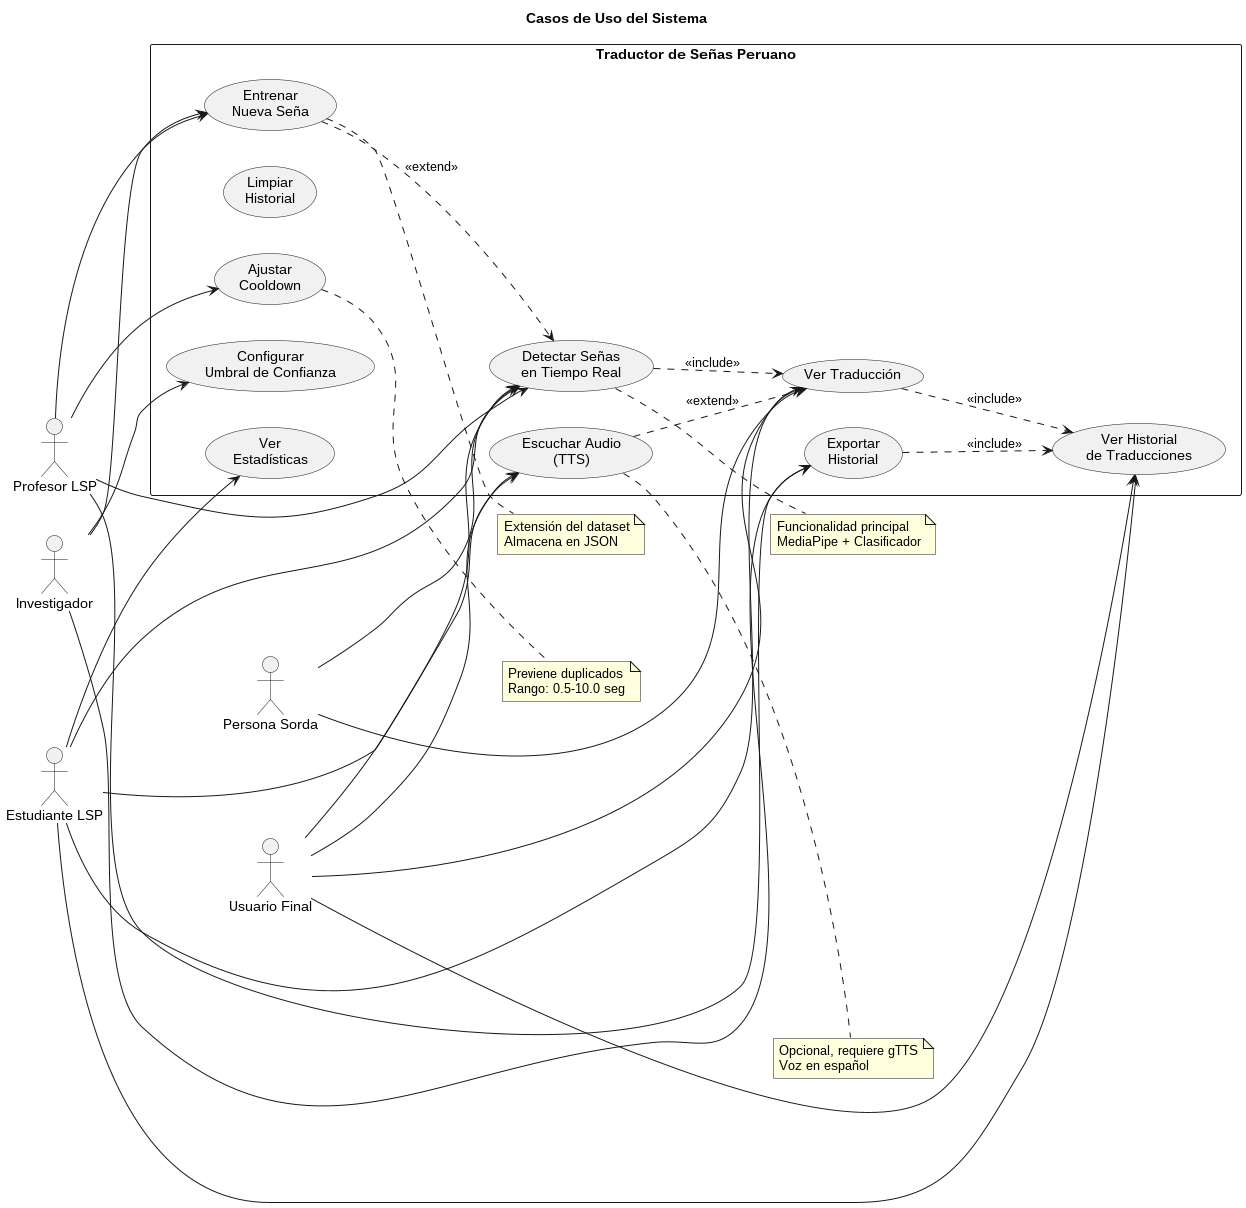

The diagram above was rendered by PlantUML. Its source (embedded in the PNG):
@startuml Casos_Uso

title Casos de Uso del Sistema

left to right direction

actor "Estudiante LSP" as Student
actor "Profesor LSP" as Teacher
actor "Usuario Final" as User
actor "Investigador" as Researcher
actor "Persona Sorda" as Deaf

rectangle "Traductor de Señas Peruano" {
    usecase "Detectar Señas\nen Tiempo Real" as UC1
    usecase "Ver Traducción" as UC2
    usecase "Escuchar Audio\n(TTS)" as UC3
    usecase "Ver Historial\nde Traducciones" as UC4
    usecase "Exportar\nHistorial" as UC5
    usecase "Entrenar\nNueva Seña" as UC6
    usecase "Ajustar\nCooldown" as UC7
    usecase "Ver\nEstadísticas" as UC8
    usecase "Limpiar\nHistorial" as UC9
    usecase "Configurar\nUmbral de Confianza" as UC10
}

' Relaciones de uso
Student --> UC1
Student --> UC2
Student --> UC3
Student --> UC4
Student --> UC8

Teacher --> UC1
Teacher --> UC6
Teacher --> UC5
Teacher --> UC7

User --> UC1
User --> UC2
User --> UC3
User --> UC4

Researcher --> UC5
Researcher --> UC6
Researcher --> UC10

Deaf --> UC1
Deaf --> UC2

' Relaciones include y extend
UC1 ..> UC2 : <<include>>
UC2 ..> UC4 : <<include>>
UC3 ..> UC2 : <<extend>>
UC5 ..> UC4 : <<include>>
UC6 ..> UC1 : <<extend>>

note right of UC1
    Funcionalidad principal
    MediaPipe + Clasificador
end note

note right of UC3
    Opcional, requiere gTTS
    Voz en español
end note

note right of UC6
    Extensión del dataset
    Almacena en JSON
end note

note right of UC7
    Previene duplicados
    Rango: 0.5-10.0 seg
end note

@enduml